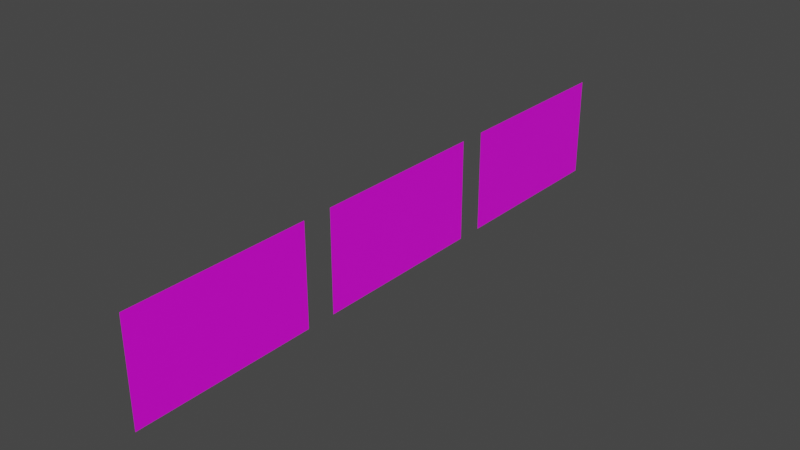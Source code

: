 # Source: demo.blend  (saved by Blender 2.83.19; exported with 4.5.12 LTS)
import bpy
from mathutils import Matrix  # noqa: F401  (used for matrix-valued properties, if any)

bpy.ops.wm.read_factory_settings(use_empty=True)
scene = bpy.context.scene
scene.name = 'Scene'

# ---- collections
col_collection = bpy.data.collections.new('Collection'); scene.collection.children.link(col_collection)

# ---- images (referenced by path relative to the original .blend; pixels are not part of the script)
import os
ASSET_DIR = os.environ.get("B2B_ASSET_DIR", "")  # directory of the original .blend (textures are referenced by path, not embedded)
HERE = os.path.dirname(os.path.abspath(__file__))  # packed textures are extracted next to this script under _unpacked/

def load_image(name, relpath, width, height, colorspace="sRGB"):
    """Load a texture the original file referenced (path relative to the .blend, or extracted next to this script)."""
    p = next((c for c in (os.path.join(HERE, relpath), os.path.join(ASSET_DIR, relpath)) if relpath and os.path.exists(c)), "")
    if p:
        img = bpy.data.images.load(p, check_existing=True)
        img.name = name
    else:  # same state as the original file: an image datablock whose file is absent (Cycles renders it pink)
        img = bpy.data.images.new(name, width, height)
        img.source = "FILE"
        img.filepath = "//" + (relpath or name)
    img.colorspace_settings.name = colorspace
    return img
img_limage = load_image('lImage', '', 1280, 720, 'sRGB')
img_rimage = load_image('rImage', '', 1280, 720, 'sRGB')
img_cimage = load_image('cImage', '', 1280, 720, 'sRGB')

# ---- materials (node trees are filled in below, after node groups)
mat_material_005 = bpy.data.materials.new('Material.005')
mat_material_005.use_transparent_shadow = False
mat_material_004 = bpy.data.materials.new('Material.004')
mat_material_004.use_transparent_shadow = False
mat_material_006 = bpy.data.materials.new('Material.006')
mat_material_006.use_transparent_shadow = False

# ---- material node trees
mat_material_005.use_nodes = True; mat_material_005.node_tree.nodes.clear()
_N = mat_material_005.node_tree.nodes; _L = mat_material_005.node_tree.links
n0 = _N.new('ShaderNodeBsdfPrincipled'); n0.name = 'Principled BSDF'; n0.location = (10, 300)
n0.distribution = 'GGX'
n0.subsurface_method = 'BURLEY'
n0.inputs[3].default_value = 1.45
n0.inputs[27].default_value = (0.0, 0.0, 0.0, 1.0)
n0.inputs[28].default_value = 1.0
n1 = _N.new('ShaderNodeOutputMaterial'); n1.name = 'Material Output'; n1.location = (300, 300)
n2 = _N.new('ShaderNodeTexImage'); n2.name = 'Image Texture'; n2.location = (-384, 272)
n2.image = img_limage
_L.new(n0.outputs[0], n1.inputs[0])
_L.new(n2.outputs[0], n0.inputs[0])
n1.is_active_output = True
mat_material_004.use_nodes = True; mat_material_004.node_tree.nodes.clear()
_N = mat_material_004.node_tree.nodes; _L = mat_material_004.node_tree.links
n0 = _N.new('ShaderNodeBsdfPrincipled'); n0.name = 'Principled BSDF'; n0.location = (10, 300)
n0.distribution = 'GGX'
n0.subsurface_method = 'BURLEY'
n0.inputs[3].default_value = 1.45
n0.inputs[27].default_value = (0.0, 0.0, 0.0, 1.0)
n0.inputs[28].default_value = 1.0
n1 = _N.new('ShaderNodeOutputMaterial'); n1.name = 'Material Output'; n1.location = (300, 300)
n2 = _N.new('ShaderNodeTexImage'); n2.name = 'Image Texture'; n2.location = (-409, 258)
n2.image = img_rimage
_L.new(n0.outputs[0], n1.inputs[0])
_L.new(n2.outputs[0], n0.inputs[0])
n1.is_active_output = True
mat_material_006.use_nodes = True; mat_material_006.node_tree.nodes.clear()
_N = mat_material_006.node_tree.nodes; _L = mat_material_006.node_tree.links
n0 = _N.new('ShaderNodeBsdfPrincipled'); n0.name = 'Principled BSDF'; n0.location = (10, 300)
n0.distribution = 'GGX'
n0.subsurface_method = 'BURLEY'
n0.inputs[3].default_value = 1.45
n0.inputs[27].default_value = (0.0, 0.0, 0.0, 1.0)
n0.inputs[28].default_value = 1.0
n1 = _N.new('ShaderNodeOutputMaterial'); n1.name = 'Material Output'; n1.location = (300, 300)
n2 = _N.new('ShaderNodeTexImage'); n2.name = 'Image Texture'; n2.location = (-409, 258)
n2.image = img_cimage
_L.new(n0.outputs[0], n1.inputs[0])
_L.new(n2.outputs[0], n0.inputs[0])
n1.is_active_output = True

# ---- world
world_world = bpy.data.worlds.new('World'); scene.world = world_world
world_world.color = (0.05088, 0.05088, 0.05088)
world_world.use_sun_shadow = False
world_world.sun_shadow_jitter_overblur = 0.0

# ---- meshes
me_plane = bpy.data.meshes.new('Plane')
me_plane.from_pydata([(0.5625, 1.0, 0.0), (-0.5625, 1.0, 0.0), (0.5625, -1.0, 0.0), (-0.5625, -1.0, 0.0)], [], [(0, 1, 3, 2)])
_uv = me_plane.uv_layers.new(name='UVMap')
_uv.uv.foreach_set('vector', [1.49e-07, 1.0, 0.0, 1.49e-07, 1.0, 0.0, 1.0, 1.0])
me_plane.materials.append(mat_material_005)
me_plane.use_remesh_fix_poles = True
me_plane.use_remesh_preserve_attributes = False
me_plane.use_mirror_vertex_groups = False
me_plane.update()
me_plane_001 = bpy.data.meshes.new('Plane.001')
me_plane_001.from_pydata([(0.5625, -1.0, 0.0), (-0.5625, -1.0, 0.0), (0.5625, 1.0, 0.0), (-0.5625, 1.0, 0.0)], [], [(0, 1, 3, 2)])
_uv = me_plane_001.uv_layers.new(name='UVMap')
_uv.uv.foreach_set('vector', [1.49e-07, 1.0, 0.0, 1.49e-07, 1.0, 0.0, 1.0, 1.0])
me_plane_001.materials.append(mat_material_004)
me_plane_001.use_remesh_fix_poles = True
me_plane_001.use_remesh_preserve_attributes = False
me_plane_001.use_mirror_vertex_groups = False
me_plane_001.update()
me_plane_002 = bpy.data.meshes.new('Plane.002')
me_plane_002.from_pydata([(0.5625, 1.0, 0.0), (-0.5625, 1.0, 0.0), (0.5625, -1.0, 0.0), (-0.5625, -1.0, 0.0)], [], [(0, 1, 3, 2)])
_uv = me_plane_002.uv_layers.new(name='UVMap')
_uv.uv.foreach_set('vector', [1.49e-07, 1.0, 0.0, 1.49e-07, 1.0, 0.0, 1.0, 1.0])
me_plane_002.materials.append(mat_material_006)
me_plane_002.use_remesh_fix_poles = True
me_plane_002.use_remesh_preserve_attributes = False
me_plane_002.use_mirror_vertex_groups = False
me_plane_002.update()

# ---- objects
ob_planer = bpy.data.objects.new('PlaneR', me_plane)
ob_planel = bpy.data.objects.new('PlaneL', me_plane_001)
ob_planec = bpy.data.objects.new('PlaneC', me_plane_002)

# ---- transforms, parenting, visibility, modifiers, constraints
ob_planer.location = (-1.132, 2.472, 0.4715)
ob_planer.rotation_euler = (0.0, 1.571, 0.0)
ob_planer.lineart.crease_threshold = 0.0
ob_planel.location = (-1.132, -2.158, 0.4715)
ob_planel.rotation_euler = (-0.0, 1.571, 0.0)
ob_planel.lineart.crease_threshold = 0.0
ob_planec.location = (-1.132, 0.1726, 0.4715)
ob_planec.rotation_euler = (0.0, 1.571, 0.0)
ob_planec.lineart.crease_threshold = 0.0

# ---- collection membership
col_collection.objects.link(ob_planer)
col_collection.objects.link(ob_planel)
col_collection.objects.link(ob_planec)

# ---- scene / render settings (as saved in the file)
scene.frame_start = 1; scene.frame_end = 250; scene.frame_set(1)
scene.render.engine = 'BLENDER_EEVEE_NEXT'
scene.cycles.use_denoising = False
scene.cycles.samples = 128
scene.cycles.sampling_pattern = 'TABULATED_SOBOL'
scene.cycles.use_adaptive_sampling = False
scene.cycles.use_light_tree = False
scene.view_settings.view_transform = 'Filmic'
bpy.context.view_layer.update()

# ---- added for rendering (the .blend has no active camera and no usable light): camera, sun
cam_auto = bpy.data.cameras.new('AutoCamera')
cam_auto.lens = 50.0
cam_auto.sensor_width = 36.0
cam_auto.clip_end = 1000.0
ob_auto_camera = bpy.data.objects.new('AutoCamera', cam_auto)
scene.collection.objects.link(ob_auto_camera)
ob_auto_camera.location = (5.08964, -7.30911, 5.44899)
ob_auto_camera.rotation_euler = (1.09748, -7.21219e-08, 0.694738)
scene.camera = ob_auto_camera
light_auto_sun = bpy.data.lights.new('AutoSun', 'SUN')
light_auto_sun.energy = 3.0
light_auto_sun.angle = 0.0523599
ob_auto_sun = bpy.data.objects.new('AutoSun', light_auto_sun)
scene.collection.objects.link(ob_auto_sun)
ob_auto_sun.rotation_euler = (0.872665, 0.174533, 0.523599)
bpy.context.view_layer.update()
